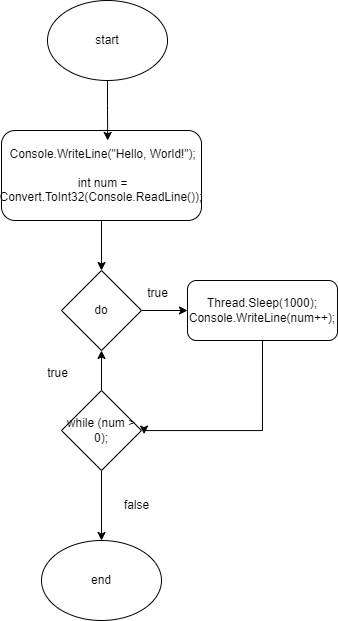

The diagram above was exported from draw.io. Its source (the exported page's mxGraphModel, read from the mxfile embedded in the PNG):
<mxGraphModel dx="914" dy="2587" grid="1" gridSize="10" guides="1" tooltips="1" connect="1" arrows="1" fold="1" page="1" pageScale="1" pageWidth="827" pageHeight="1169" math="0" shadow="0">
  <root>
    <mxCell id="WIyWlLk6GJQsqaUBKTNV-0" />
    <mxCell id="WIyWlLk6GJQsqaUBKTNV-1" parent="WIyWlLk6GJQsqaUBKTNV-0" />
    <mxCell id="ZG5nRqIeteFi4Xc8CtVU-82" value="start" style="ellipse;whiteSpace=wrap;html=1;" vertex="1" parent="WIyWlLk6GJQsqaUBKTNV-1">
      <mxGeometry x="260" y="-1150" width="120" height="80" as="geometry" />
    </mxCell>
    <mxCell id="ZG5nRqIeteFi4Xc8CtVU-83" value="end" style="ellipse;whiteSpace=wrap;html=1;" vertex="1" parent="WIyWlLk6GJQsqaUBKTNV-1">
      <mxGeometry x="254" y="-610" width="120" height="80" as="geometry" />
    </mxCell>
    <mxCell id="ZG5nRqIeteFi4Xc8CtVU-87" style="edgeStyle=orthogonalEdgeStyle;rounded=0;orthogonalLoop=1;jettySize=auto;html=1;exitX=0.5;exitY=1;exitDx=0;exitDy=0;entryX=0.5;entryY=0;entryDx=0;entryDy=0;" edge="1" parent="WIyWlLk6GJQsqaUBKTNV-1" source="ZG5nRqIeteFi4Xc8CtVU-84" target="ZG5nRqIeteFi4Xc8CtVU-86">
      <mxGeometry relative="1" as="geometry" />
    </mxCell>
    <mxCell id="ZG5nRqIeteFi4Xc8CtVU-84" value="&lt;div&gt;&amp;nbsp;Console.WriteLine(&quot;Hello, World!&quot;);&lt;/div&gt;&lt;div&gt;&lt;br&gt;&lt;/div&gt;&lt;div&gt;&amp;nbsp;int num = Convert.ToInt32(Console.ReadLine());&lt;/div&gt;" style="rounded=1;whiteSpace=wrap;html=1;" vertex="1" parent="WIyWlLk6GJQsqaUBKTNV-1">
      <mxGeometry x="214" y="-1020" width="200" height="90" as="geometry" />
    </mxCell>
    <mxCell id="ZG5nRqIeteFi4Xc8CtVU-85" style="edgeStyle=orthogonalEdgeStyle;rounded=0;orthogonalLoop=1;jettySize=auto;html=1;exitX=0.5;exitY=1;exitDx=0;exitDy=0;entryX=0.531;entryY=0.111;entryDx=0;entryDy=0;entryPerimeter=0;" edge="1" parent="WIyWlLk6GJQsqaUBKTNV-1" source="ZG5nRqIeteFi4Xc8CtVU-82" target="ZG5nRqIeteFi4Xc8CtVU-84">
      <mxGeometry relative="1" as="geometry" />
    </mxCell>
    <mxCell id="ZG5nRqIeteFi4Xc8CtVU-91" style="edgeStyle=orthogonalEdgeStyle;rounded=0;orthogonalLoop=1;jettySize=auto;html=1;exitX=1;exitY=0.5;exitDx=0;exitDy=0;entryX=0;entryY=0.5;entryDx=0;entryDy=0;" edge="1" parent="WIyWlLk6GJQsqaUBKTNV-1" source="ZG5nRqIeteFi4Xc8CtVU-86" target="ZG5nRqIeteFi4Xc8CtVU-88">
      <mxGeometry relative="1" as="geometry" />
    </mxCell>
    <mxCell id="ZG5nRqIeteFi4Xc8CtVU-86" value="do" style="rhombus;whiteSpace=wrap;html=1;" vertex="1" parent="WIyWlLk6GJQsqaUBKTNV-1">
      <mxGeometry x="274" y="-880" width="80" height="80" as="geometry" />
    </mxCell>
    <mxCell id="ZG5nRqIeteFi4Xc8CtVU-88" value="&lt;div&gt;Thread.Sleep(1000);&lt;/div&gt;&lt;div&gt;Console.WriteLine(num++);&lt;/div&gt;" style="rounded=1;whiteSpace=wrap;html=1;" vertex="1" parent="WIyWlLk6GJQsqaUBKTNV-1">
      <mxGeometry x="400" y="-870" width="150" height="60" as="geometry" />
    </mxCell>
    <mxCell id="ZG5nRqIeteFi4Xc8CtVU-93" style="edgeStyle=orthogonalEdgeStyle;rounded=0;orthogonalLoop=1;jettySize=auto;html=1;exitX=0.5;exitY=1;exitDx=0;exitDy=0;" edge="1" parent="WIyWlLk6GJQsqaUBKTNV-1" source="ZG5nRqIeteFi4Xc8CtVU-89" target="ZG5nRqIeteFi4Xc8CtVU-83">
      <mxGeometry relative="1" as="geometry" />
    </mxCell>
    <mxCell id="ZG5nRqIeteFi4Xc8CtVU-109" style="edgeStyle=orthogonalEdgeStyle;rounded=0;orthogonalLoop=1;jettySize=auto;html=1;exitX=0.5;exitY=0;exitDx=0;exitDy=0;" edge="1" parent="WIyWlLk6GJQsqaUBKTNV-1" source="ZG5nRqIeteFi4Xc8CtVU-89" target="ZG5nRqIeteFi4Xc8CtVU-86">
      <mxGeometry relative="1" as="geometry" />
    </mxCell>
    <mxCell id="ZG5nRqIeteFi4Xc8CtVU-89" value="while (num &amp;gt; 0);" style="rhombus;whiteSpace=wrap;html=1;" vertex="1" parent="WIyWlLk6GJQsqaUBKTNV-1">
      <mxGeometry x="274" y="-760" width="80" height="80" as="geometry" />
    </mxCell>
    <mxCell id="ZG5nRqIeteFi4Xc8CtVU-94" value="true" style="text;html=1;align=center;verticalAlign=middle;resizable=0;points=[];autosize=1;strokeColor=none;fillColor=none;" vertex="1" parent="WIyWlLk6GJQsqaUBKTNV-1">
      <mxGeometry x="350" y="-872" width="40" height="30" as="geometry" />
    </mxCell>
    <mxCell id="ZG5nRqIeteFi4Xc8CtVU-96" value="false" style="text;html=1;align=center;verticalAlign=middle;resizable=0;points=[];autosize=1;strokeColor=none;fillColor=none;" vertex="1" parent="WIyWlLk6GJQsqaUBKTNV-1">
      <mxGeometry x="324" y="-660" width="50" height="30" as="geometry" />
    </mxCell>
    <mxCell id="ZG5nRqIeteFi4Xc8CtVU-108" style="edgeStyle=orthogonalEdgeStyle;rounded=0;orthogonalLoop=1;jettySize=auto;html=1;exitX=0.5;exitY=1;exitDx=0;exitDy=0;entryX=-0.085;entryY=1.12;entryDx=0;entryDy=0;entryPerimeter=0;" edge="1" parent="WIyWlLk6GJQsqaUBKTNV-1" source="ZG5nRqIeteFi4Xc8CtVU-88">
      <mxGeometry relative="1" as="geometry">
        <mxPoint x="356.5999999999997" y="-716.3999999999999" as="targetPoint" />
        <Array as="points">
          <mxPoint x="475" y="-720" />
          <mxPoint x="357" y="-720" />
        </Array>
      </mxGeometry>
    </mxCell>
    <mxCell id="ZG5nRqIeteFi4Xc8CtVU-110" value="true" style="text;html=1;align=center;verticalAlign=middle;resizable=0;points=[];autosize=1;strokeColor=none;fillColor=none;" vertex="1" parent="WIyWlLk6GJQsqaUBKTNV-1">
      <mxGeometry x="250" y="-792" width="40" height="30" as="geometry" />
    </mxCell>
  </root>
</mxGraphModel>